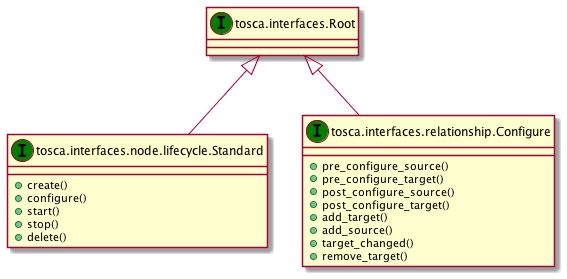

The diagram above was rendered by PlantUML. Its source (embedded in the PNG):
@startuml
set namespaceSeparator none
class "tosca.interfaces.Root" as tosca_interfaces_Root_IT << (I,green) >> {
}
class "tosca.interfaces.node.lifecycle.Standard" as tosca_interfaces_node_lifecycle_Standard_IT << (I,green) >> {
+create()
+configure()
+start()
+stop()
+delete()
}
class "tosca.interfaces.relationship.Configure" as tosca_interfaces_relationship_Configure_IT << (I,green) >> {
+pre_configure_source()
+pre_configure_target()
+post_configure_source()
+post_configure_target()
+add_target()
+add_source()
+target_changed()
+remove_target()
}
tosca_interfaces_Root_IT <|-- tosca_interfaces_node_lifecycle_Standard_IT
tosca_interfaces_Root_IT <|-- tosca_interfaces_relationship_Configure_IT
@enduml